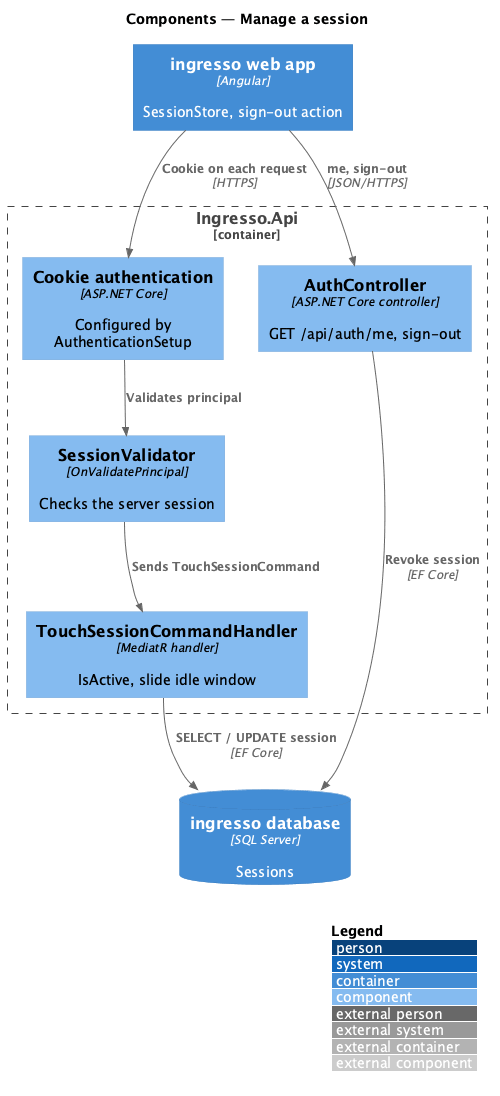

The diagram above was rendered by PlantUML. Its source (embedded in the PNG):
@startuml
!include <C4/C4_Component>
LAYOUT_WITH_LEGEND()
title Components — Manage a session

Container(spa, "ingresso web app", "Angular", "SessionStore, sign-out action")
Container_Boundary(api, "Ingresso.Api") {
  Component(cookie, "Cookie authentication", "ASP.NET Core", "Configured by AuthenticationSetup")
  Component(val, "SessionValidator", "OnValidatePrincipal", "Checks the server session")
  Component(touch, "TouchSessionCommandHandler", "MediatR handler", "IsActive, slide idle window")
  Component(ctrl, "AuthController", "ASP.NET Core controller", "GET /api/auth/me, sign-out")
}
ContainerDb(db, "ingresso database", "SQL Server", "Sessions")
Rel(spa, cookie, "Cookie on each request", "HTTPS")
Rel(cookie, val, "Validates principal")
Rel(val, touch, "Sends TouchSessionCommand")
Rel(touch, db, "SELECT / UPDATE session", "EF Core")
Rel(spa, ctrl, "me, sign-out", "JSON/HTTPS")
Rel(ctrl, db, "Revoke session", "EF Core")
@enduml